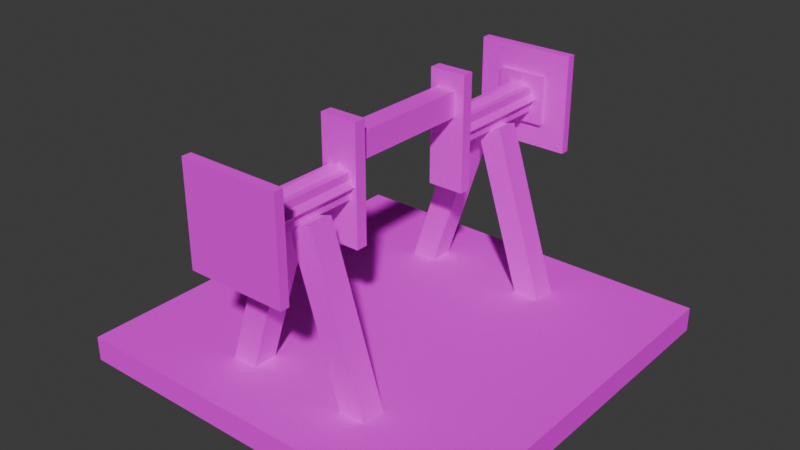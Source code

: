 # Source: small_crankshaft.blend  (saved by Blender 4.2.66; exported with 4.5.12 LTS)
import bpy
from mathutils import Matrix  # noqa: F401  (used for matrix-valued properties, if any)

bpy.ops.wm.read_factory_settings(use_empty=True)
scene = bpy.context.scene
scene.name = 'Scene'

# ---- collections
col_collection = bpy.data.collections.new('Collection'); scene.collection.children.link(col_collection)

# ---- images (referenced by path relative to the original .blend; pixels are not part of the script)
import os
ASSET_DIR = os.environ.get("B2B_ASSET_DIR", "")  # directory of the original .blend (textures are referenced by path, not embedded)
HERE = os.path.dirname(os.path.abspath(__file__))  # packed textures are extracted next to this script under _unpacked/

def load_image(name, relpath, width, height, colorspace="sRGB"):
    """Load a texture the original file referenced (path relative to the .blend, or extracted next to this script)."""
    p = next((c for c in (os.path.join(HERE, relpath), os.path.join(ASSET_DIR, relpath)) if relpath and os.path.exists(c)), "")
    if p:
        img = bpy.data.images.load(p, check_existing=True)
        img.name = name
    else:  # same state as the original file: an image datablock whose file is absent (Cycles renders it pink)
        img = bpy.data.images.new(name, width, height)
        img.source = "FILE"
        img.filepath = "//" + (relpath or name)
    img.colorspace_settings.name = colorspace
    return img
img_planks_png = load_image('planks.png', 'planks.png', 1024, 1024, 'sRGB')
img_planks_png_003 = load_image('planks.png.003', 'planks.png', 1024, 1024, 'sRGB')
img_andesite_casing_png = load_image('andesite_casing.png', 'andesite_casing.png', 1024, 1024, 'sRGB')

# ---- materials (node trees are filled in below, after node groups)
mat_material_006 = bpy.data.materials.new('Material.006')
mat_material_006.roughness = 1.0
mat_material_007 = bpy.data.materials.new('Material.007')
mat_material_007.roughness = 1.0
mat_material_009 = bpy.data.materials.new('Material.009')
mat_material_009.roughness = 1.0
mat_material_010 = bpy.data.materials.new('Material.010')
mat_material_010.roughness = 1.0
mat_material_008 = bpy.data.materials.new('Material.008')
mat_material_008.roughness = 1.0

# ---- material node trees
mat_material_006.use_nodes = True; mat_material_006.node_tree.nodes.clear()
_N = mat_material_006.node_tree.nodes; _L = mat_material_006.node_tree.links
n0 = _N.new('ShaderNodeBsdfPrincipled'); n0.name = 'Principled BSDF'; n0.location = (0, 300)
n0.inputs[2].default_value = 1.0
n0.inputs[13].default_value = 0.0
n1 = _N.new('ShaderNodeOutputMaterial'); n1.name = 'Material Output'; n1.location = (280, 300)
n2 = _N.new('ShaderNodeTexImage'); n2.name = 'Image Texture'; n2.location = (-385, 182)
n2.image = img_planks_png
n2.interpolation = 'Closest'
_L.new(n0.outputs[0], n1.inputs[0])
_L.new(n2.outputs[0], n0.inputs[0])
n1.is_active_output = True
mat_material_007.use_nodes = True; mat_material_007.node_tree.nodes.clear()
_N = mat_material_007.node_tree.nodes; _L = mat_material_007.node_tree.links
n0 = _N.new('ShaderNodeBsdfPrincipled'); n0.name = 'Principled BSDF'; n0.location = (0, 300)
n0.inputs[2].default_value = 1.0
n0.inputs[13].default_value = 0.0
n1 = _N.new('ShaderNodeOutputMaterial'); n1.name = 'Material Output'; n1.location = (280, 300)
n2 = _N.new('ShaderNodeTexImage'); n2.name = 'Image Texture'; n2.location = (-385, 182)
n2.image = img_planks_png_003
n2.interpolation = 'Closest'
_L.new(n0.outputs[0], n1.inputs[0])
_L.new(n2.outputs[0], n0.inputs[0])
n1.is_active_output = True
mat_material_009.use_nodes = True; mat_material_009.node_tree.nodes.clear()
_N = mat_material_009.node_tree.nodes; _L = mat_material_009.node_tree.links
n0 = _N.new('ShaderNodeBsdfPrincipled'); n0.name = 'Principled BSDF'; n0.location = (0, 300)
n0.inputs[2].default_value = 1.0
n0.inputs[13].default_value = 0.0
n1 = _N.new('ShaderNodeOutputMaterial'); n1.name = 'Material Output'; n1.location = (280, 300)
n2 = _N.new('ShaderNodeTexImage'); n2.name = 'Image Texture'; n2.location = (-360, 243)
n2.image = img_planks_png
n2.interpolation = 'Closest'
_L.new(n2.outputs[0], n0.inputs[0])
_L.new(n0.outputs[0], n1.inputs[0])
n1.is_active_output = True
mat_material_010.use_nodes = True; mat_material_010.node_tree.nodes.clear()
_N = mat_material_010.node_tree.nodes; _L = mat_material_010.node_tree.links
n0 = _N.new('ShaderNodeBsdfPrincipled'); n0.name = 'Principled BSDF'; n0.location = (0, 300)
n0.inputs[2].default_value = 1.0
n0.inputs[13].default_value = 0.0
n1 = _N.new('ShaderNodeOutputMaterial'); n1.name = 'Material Output'; n1.location = (280, 300)
n2 = _N.new('ShaderNodeTexImage'); n2.name = 'Image Texture'; n2.location = (-340, 223)
n2.image = img_planks_png
n2.interpolation = 'Closest'
_L.new(n0.outputs[0], n1.inputs[0])
_L.new(n2.outputs[0], n0.inputs[0])
n1.is_active_output = True
mat_material_008.use_nodes = True; mat_material_008.node_tree.nodes.clear()
_N = mat_material_008.node_tree.nodes; _L = mat_material_008.node_tree.links
n0 = _N.new('ShaderNodeBsdfPrincipled'); n0.name = 'Principled BSDF'; n0.location = (0, 300)
n0.inputs[2].default_value = 1.0
n0.inputs[13].default_value = 0.0
n1 = _N.new('ShaderNodeOutputMaterial'); n1.name = 'Material Output'; n1.location = (280, 300)
n2 = _N.new('ShaderNodeTexImage'); n2.name = 'Image Texture'; n2.location = (-291, 221)
n2.image = img_andesite_casing_png
n2.interpolation = 'Closest'
_L.new(n0.outputs[0], n1.inputs[0])
_L.new(n2.outputs[0], n0.inputs[0])
n1.is_active_output = True

# ---- world
world_world = bpy.data.worlds.new('World'); scene.world = world_world
world_world.use_nodes = True; world_world.node_tree.nodes.clear()
_N = world_world.node_tree.nodes; _L = world_world.node_tree.links
n0 = _N.new('ShaderNodeOutputWorld'); n0.name = 'World Output'; n0.location = (300, 300)
n1 = _N.new('ShaderNodeBackground'); n1.name = 'Background'; n1.location = (10, 300)
n1.inputs[0].default_value = (0.05088, 0.05088, 0.05088, 1.0)
_L.new(n1.outputs[0], n0.inputs[0])
n0.is_active_output = True
world_world.color = (0.05088, 0.05088, 0.05088)
world_world.sun_shadow_jitter_overblur = 0.0

# ---- meshes
me_cube_019 = bpy.data.meshes.new('Cube.019')
me_cube_019.from_pydata([(0.04654, 0.1456, 0.1665), (0.04654, -0.1456, 0.1665), (0.04654, 0.1456, 0.1962), (0.04654, -0.1456, 0.1962), (-0.04714, 0.1456, 0.1665), (-0.04714, -0.1456, 0.1665), (-0.04714, 0.1456, 0.1962), (-0.04714, -0.1456, 0.1962), (0.04654, 0.1456, -0.1966), (0.04654, -0.1456, -0.1966), (0.04654, 0.1456, -0.1669), (0.04654, -0.1456, -0.1669), (-0.04714, 0.1456, -0.1966), (-0.04714, -0.1456, -0.1966), (-0.04714, 0.1456, -0.1669), (-0.04714, -0.1456, -0.1669), (-0.03048, 0.03949, 0.1722), (-0.03048, 0.103, 0.1722), (-0.03048, 0.03949, -0.1722), (-0.03048, 0.103, -0.1722), (0.02222, 0.03949, 0.1722), (0.02222, 0.103, 0.1722), (0.02222, 0.03949, -0.1722), (0.02222, 0.103, -0.1722), (0.1232, -0.1247, 0.4751), (0.1232, -0.1247, 0.4984), (0.1232, 0.1253, 0.4984), (0.1232, 0.1253, 0.4751), (-0.1268, -0.1247, 0.4984), (-0.1268, 0.1253, 0.4984), (-0.1268, -0.1247, 0.4751), (-0.1268, 0.1253, 0.4751), (0.02943, -0.03096, 0.1958), (0.02943, -0.03096, 0.4751), (0.02943, 0.03154, 0.4751), (0.02943, 0.03154, 0.1958), (-0.03307, -0.03096, 0.4751), (-0.03307, 0.03154, 0.4751), (-0.03307, -0.03096, 0.1958), (-0.03307, 0.03154, 0.1958), (-0.001819, -0.0439, 0.1958), (-0.001819, -0.0439, 0.4751), (0.04238, 0.0002909, 0.4751), (0.04238, 0.000291, 0.1958), (-0.04601, 0.0002909, 0.4751), (-0.001819, 0.04448, 0.4751), (-0.04601, 0.000291, 0.1958), (-0.001819, 0.04449, 0.1958), (0.06068, -0.06221, 0.4635), (0.06068, -0.06221, 0.4867), (0.06068, 0.06279, 0.4867), (0.06068, 0.06279, 0.4635), (-0.06432, -0.06221, 0.4867), (-0.06432, 0.06279, 0.4867), (-0.06432, -0.06221, 0.4635), (-0.06432, 0.06279, 0.4635), (-0.1232, -0.1247, -0.4751), (-0.1232, -0.1247, -0.4984), (-0.1232, 0.1253, -0.4984), (-0.1232, 0.1253, -0.4751), (0.1268, -0.1247, -0.4984), (0.1268, 0.1253, -0.4984), (0.1268, -0.1247, -0.4751), (0.1268, 0.1253, -0.4751), (-0.02943, -0.03096, -0.1958), (-0.02943, -0.03096, -0.4751), (-0.02943, 0.03154, -0.4751), (-0.02943, 0.03154, -0.1958), (0.03307, -0.03096, -0.4751), (0.03307, 0.03154, -0.4751), (0.03307, -0.03096, -0.1958), (0.03307, 0.03154, -0.1958), (0.001819, -0.0439, -0.1958), (0.001819, -0.0439, -0.4751), (-0.04237, 0.000291, -0.4751), (-0.04237, 0.000291, -0.1958), (0.04601, 0.000291, -0.4751), (0.001819, 0.04449, -0.4751), (0.04601, 0.000291, -0.1958), (0.001819, 0.04449, -0.1958), (-0.06068, -0.06221, -0.4635), (-0.06068, -0.06221, -0.4867), (-0.06068, 0.06279, -0.4867), (-0.06068, 0.06279, -0.4635), (0.06432, -0.06221, -0.4867), (0.06432, 0.06279, -0.4867), (0.06432, -0.06221, -0.4635), (0.06432, 0.06279, -0.4635)], [], [(1, 2, 0), (3, 6, 2), (7, 4, 6), (5, 0, 4), (6, 0, 2), (3, 5, 7), (9, 10, 8), (11, 14, 10), (15, 12, 14), (13, 8, 12), (14, 8, 10), (11, 13, 15), (17, 18, 16), (19, 22, 18), (22, 21, 20), (21, 16, 20), (22, 16, 18), (19, 21, 23), (27, 25, 24), (26, 28, 25), (29, 30, 28), (31, 24, 30), (25, 30, 24), (27, 29, 26), (35, 33, 32), (34, 36, 33), (37, 38, 36), (39, 32, 38), (33, 38, 32), (35, 37, 34), (43, 41, 40), (42, 44, 41), (45, 46, 44), (46, 43, 40), (41, 46, 40), (43, 45, 42), (51, 49, 48), (50, 52, 49), (53, 54, 52), (55, 48, 54), (49, 54, 48), (51, 53, 50), (27, 26, 25), (26, 29, 28), (29, 31, 30), (31, 27, 24), (25, 28, 30), (27, 31, 29), (35, 34, 33), (34, 37, 36), (37, 39, 38), (39, 35, 32), (33, 36, 38), (35, 39, 37), (43, 42, 41), (42, 45, 44), (45, 47, 46), (46, 47, 43), (41, 44, 46), (43, 47, 45), (51, 50, 49), (50, 53, 52), (53, 55, 54), (55, 51, 48), (49, 52, 54), (51, 55, 53), (59, 57, 56), (58, 60, 57), (61, 62, 60), (63, 56, 62), (57, 62, 56), (59, 61, 58), (67, 65, 64), (66, 68, 65), (69, 70, 68), (71, 64, 70), (65, 70, 64), (67, 69, 66), (75, 73, 72), (74, 76, 73), (77, 78, 76), (78, 75, 72), (73, 78, 72), (75, 77, 74), (83, 81, 80), (82, 84, 81), (85, 86, 84), (87, 80, 86), (81, 86, 80), (83, 85, 82), (59, 58, 57), (58, 61, 60), (61, 63, 62), (63, 59, 56), (57, 60, 62), (59, 63, 61), (67, 66, 65), (66, 69, 68), (69, 71, 70), (71, 67, 64), (65, 68, 70), (67, 71, 69), (75, 74, 73), (74, 77, 76), (77, 79, 78), (78, 79, 75), (73, 76, 78), (75, 79, 77), (83, 82, 81), (82, 85, 84), (85, 87, 86), (87, 83, 80), (81, 84, 86), (83, 87, 85), (1, 3, 2), (3, 7, 6), (7, 5, 4), (5, 1, 0), (6, 4, 0), (3, 1, 5), (9, 11, 10), (11, 15, 14), (15, 13, 12), (13, 9, 8), (14, 12, 8), (11, 9, 13), (17, 19, 18), (19, 23, 22), (22, 23, 21), (21, 17, 16), (22, 20, 16), (19, 17, 21)])
me_cube_019.polygons.foreach_set('material_index', [0, 0, 0, 0, 0, 0, 1, 1, 1, 1, 1, 1, 0, 0, 0, 0, 0, 0, 2, 2, 2, 2, 2, 2, 2, 2, 2, 2, 2, 2, 2, 2, 2, 2, 2, 2, 2, 2, 2, 2, 2, 2, 2, 2, 2, 2, 2, 2, 2, 2, 2, 2, 2, 2, 2, 2, 2, 2, 2, 2, 2, 2, 2, 2, 2, 2, 3, 3, 3, 3, 3, 3, 3, 3, 3, 3, 3, 3, 3, 3, 3, 3, 3, 3, 3, 3, 3, 3, 3, 3, 3, 3, 3, 3, 3, 3, 3, 3, 3, 3, 3, 3, 3, 3, 3, 3, 3, 3, 3, 3, 3, 3, 3, 3, 0, 0, 0, 0, 0, 0, 1, 1, 1, 1, 1, 1, 0, 0, 0, 0, 0, 0])
_uv = me_cube_019.uv_layers.new(name='UVMap')
_uv.uv.foreach_set('vector', [0.9456, 0.3203, 0.3203, 0.4932, 0.3203, 0.3203, 0.9456, 0.3203, 0.3203, 0.4932, 0.3203, 0.3203, 0.9456, 0.3203, 0.3203, 0.4932, 0.3203, 0.3203, 0.9456, 0.3203, 0.3203, 0.4932, 0.3203, 0.3203, 0.9456, 0.3203, 0.3203, 0.4932, 0.3203, 0.3203, 0.9456, 0.3203, 0.3203, 0.4932, 0.3203, 0.3203, 0.9456, 0.3203, 0.3203, 0.4932, 0.3203, 0.3203, 0.9456, 0.3203, 0.3203, 0.4932, 0.3203, 0.3203, 0.9456, 0.3203, 0.3203, 0.4932, 0.3203, 0.3203, 0.9456, 0.3203, 0.3203, 0.4932, 0.3203, 0.3203, 0.9456, 0.3203, 0.3203, 0.4932, 0.3203, 0.3203, 0.9456, 0.3203, 0.3203, 0.4932, 0.3203, 0.3203, 0.625, 0.0, 0.375, 0.25, 0.375, 0.0, 0.625, 0.25, 0.375, 0.5, 0.375, 0.25, 0.375, 0.5, 0.625, 0.75, 0.375, 0.75, 0.625, 0.75, 0.375, 1.0, 0.375, 0.75, 0.375, 0.5, 0.125, 0.75, 0.125, 0.5, 0.875, 0.5, 0.625, 0.75, 0.625, 0.5, 0.2584, 0.8165, 0.2804, 0.9048, 0.2584, 0.9048, 0.5958, 0.1765, 0.5075, 0.08827, 0.5958, 0.08827, 0.2006, 0.9048, 0.1785, 0.8165, 0.2006, 0.8165, 0.5958, 0.0, 0.5075, 0.08827, 0.5075, 0.0, 0.2363, 0.8165, 0.2142, 0.9048, 0.2142, 0.8165, 0.2363, 0.9048, 0.2584, 0.8165, 0.2584, 0.9048, 0.5958, 0.3751, 0.5737, 0.5958, 0.5737, 0.3751, 0.9947, 0.6179, 0.9726, 0.5958, 0.9947, 0.5958, 0.627, 0.2207, 0.6491, 0.0, 0.6491, 0.2207, 0.9947, 0.6179, 0.9726, 0.6399, 0.9726, 0.6179, 0.662, 0.4855, 0.6399, 0.2648, 0.662, 0.2648, 0.6491, 0.0, 0.6712, 0.2207, 0.6491, 0.2207, 0.7417, 0.4855, 0.7261, 0.7061, 0.7261, 0.4855, 0.8897, 0.6179, 0.8676, 0.5958, 0.8897, 0.5958, 0.6114, 0.2207, 0.627, 0.0, 0.627, 0.2207, 0.9004, 0.3751, 0.8784, 0.3972, 0.8784, 0.3751, 0.7573, 0.7061, 0.7417, 0.4855, 0.7573, 0.4855, 0.5958, 0.0, 0.6114, 0.2207, 0.5958, 0.2207, 0.03571, 0.9489, 0.05777, 0.993, 0.03571, 0.993, 0.4193, 0.8751, 0.3751, 0.831, 0.4193, 0.831, 0.9569, 0.971, 0.9349, 0.9268, 0.9569, 0.9268, 0.3751, 0.831, 0.331, 0.8751, 0.331, 0.831, 0.9758, 0.08827, 0.9537, 0.1324, 0.9537, 0.08827, 0.9569, 0.971, 0.979, 0.9268, 0.979, 0.971, 0.2584, 0.8165, 0.2804, 0.8165, 0.2804, 0.9048, 0.5958, 0.1765, 0.5075, 0.1765, 0.5075, 0.08827, 0.2006, 0.9048, 0.1785, 0.9048, 0.1785, 0.8165, 0.5958, 0.0, 0.5958, 0.08827, 0.5075, 0.08827, 0.2363, 0.8165, 0.2363, 0.9048, 0.2142, 0.9048, 0.2363, 0.9048, 0.2363, 0.8165, 0.2584, 0.8165, 0.5958, 0.3751, 0.5958, 0.5958, 0.5737, 0.5958, 0.9947, 0.6179, 0.9726, 0.6179, 0.9726, 0.5958, 0.627, 0.2207, 0.627, 0.0, 0.6491, 0.0, 0.9947, 0.6179, 0.9947, 0.6399, 0.9726, 0.6399, 0.662, 0.4855, 0.6399, 0.4855, 0.6399, 0.2648, 0.6491, 0.0, 0.6712, 0.0, 0.6712, 0.2207, 0.7417, 0.4855, 0.7417, 0.7061, 0.7261, 0.7061, 0.8897, 0.6179, 0.8676, 0.6179, 0.8676, 0.5958, 0.6114, 0.2207, 0.6114, 0.0, 0.627, 0.0, 0.9004, 0.3751, 0.9004, 0.3972, 0.8784, 0.3972, 0.7573, 0.7061, 0.7417, 0.7061, 0.7417, 0.4855, 0.5958, 0.0, 0.6114, 0.0, 0.6114, 0.2207, 0.03571, 0.9489, 0.05777, 0.9489, 0.05777, 0.993, 0.4193, 0.8751, 0.3751, 0.8751, 0.3751, 0.831, 0.9569, 0.971, 0.9349, 0.971, 0.9349, 0.9268, 0.3751, 0.831, 0.3751, 0.8751, 0.331, 0.8751, 0.9758, 0.08827, 0.9758, 0.1324, 0.9537, 0.1324, 0.9569, 0.971, 0.9569, 0.9268, 0.979, 0.9268, 0.2584, 0.8165, 0.2804, 0.9048, 0.2584, 0.9048, 0.5958, 0.1765, 0.5075, 0.08827, 0.5958, 0.08827, 0.2006, 0.9048, 0.1785, 0.8165, 0.2006, 0.8165, 0.5958, 0.0, 0.5075, 0.08827, 0.5075, 0.0, 0.2363, 0.8165, 0.2142, 0.9048, 0.2142, 0.8165, 0.2363, 0.9048, 0.2584, 0.8165, 0.2584, 0.9048, 0.5958, 0.3751, 0.5737, 0.5958, 0.5737, 0.3751, 0.9947, 0.6179, 0.9726, 0.5958, 0.9947, 0.5958, 0.627, 0.2207, 0.6491, 0.0, 0.6491, 0.2207, 0.9947, 0.6179, 0.9726, 0.6399, 0.9726, 0.6179, 0.662, 0.4855, 0.6399, 0.2648, 0.662, 0.2648, 0.6491, 0.0, 0.6712, 0.2207, 0.6491, 0.2207, 0.7417, 0.4855, 0.7261, 0.7061, 0.7261, 0.4855, 0.8897, 0.6179, 0.8676, 0.5958, 0.8897, 0.5958, 0.6114, 0.2207, 0.627, 0.0, 0.627, 0.2207, 0.9004, 0.3751, 0.8784, 0.3972, 0.8784, 0.3751, 0.7573, 0.7061, 0.7417, 0.4855, 0.7573, 0.4855, 0.5958, 0.0, 0.6114, 0.2207, 0.5958, 0.2207, 0.03571, 0.9489, 0.05777, 0.993, 0.03571, 0.993, 0.4193, 0.8751, 0.3751, 0.831, 0.4193, 0.831, 0.9569, 0.971, 0.9349, 0.9268, 0.9569, 0.9268, 0.3751, 0.831, 0.331, 0.8751, 0.331, 0.831, 0.9758, 0.08827, 0.9537, 0.1324, 0.9537, 0.08827, 0.9569, 0.971, 0.979, 0.9268, 0.979, 0.971, 0.2584, 0.8165, 0.2804, 0.8165, 0.2804, 0.9048, 0.5958, 0.1765, 0.5075, 0.1765, 0.5075, 0.08827, 0.2006, 0.9048, 0.1785, 0.9048, 0.1785, 0.8165, 0.5958, 0.0, 0.5958, 0.08827, 0.5075, 0.08827, 0.2363, 0.8165, 0.2363, 0.9048, 0.2142, 0.9048, 0.2363, 0.9048, 0.2363, 0.8165, 0.2584, 0.8165, 0.5958, 0.3751, 0.5958, 0.5958, 0.5737, 0.5958, 0.9947, 0.6179, 0.9726, 0.6179, 0.9726, 0.5958, 0.627, 0.2207, 0.627, 0.0, 0.6491, 0.0, 0.9947, 0.6179, 0.9947, 0.6399, 0.9726, 0.6399, 0.662, 0.4855, 0.6399, 0.4855, 0.6399, 0.2648, 0.6491, 0.0, 0.6712, 0.0, 0.6712, 0.2207, 0.7417, 0.4855, 0.7417, 0.7061, 0.7261, 0.7061, 0.8897, 0.6179, 0.8676, 0.6179, 0.8676, 0.5958, 0.6114, 0.2207, 0.6114, 0.0, 0.627, 0.0, 0.9004, 0.3751, 0.9004, 0.3972, 0.8784, 0.3972, 0.7573, 0.7061, 0.7417, 0.7061, 0.7417, 0.4855, 0.5958, 0.0, 0.6114, 0.0, 0.6114, 0.2207, 0.03571, 0.9489, 0.05777, 0.9489, 0.05777, 0.993, 0.4193, 0.8751, 0.3751, 0.8751, 0.3751, 0.831, 0.9569, 0.971, 0.9349, 0.971, 0.9349, 0.9268, 0.3751, 0.831, 0.3751, 0.8751, 0.331, 0.8751, 0.9758, 0.08827, 0.9758, 0.1324, 0.9537, 0.1324, 0.9569, 0.971, 0.9569, 0.9268, 0.979, 0.9268, 0.9456, 0.3203, 0.9456, 0.4932, 0.3203, 0.4932, 0.9456, 0.3203, 0.9456, 0.4932, 0.3203, 0.4932, 0.9456, 0.3203, 0.9456, 0.4932, 0.3203, 0.4932, 0.9456, 0.3203, 0.9456, 0.4932, 0.3203, 0.4932, 0.9456, 0.3203, 0.9456, 0.4932, 0.3203, 0.4932, 0.9456, 0.3203, 0.9456, 0.4932, 0.3203, 0.4932, 0.9456, 0.3203, 0.9456, 0.4932, 0.3203, 0.4932, 0.9456, 0.3203, 0.9456, 0.4932, 0.3203, 0.4932, 0.9456, 0.3203, 0.9456, 0.4932, 0.3203, 0.4932, 0.9456, 0.3203, 0.9456, 0.4932, 0.3203, 0.4932, 0.9456, 0.3203, 0.9456, 0.4932, 0.3203, 0.4932, 0.9456, 0.3203, 0.9456, 0.4932, 0.3203, 0.4932, 0.625, 0.0, 0.625, 0.25, 0.375, 0.25, 0.625, 0.25, 0.625, 0.5, 0.375, 0.5, 0.375, 0.5, 0.625, 0.5, 0.625, 0.75, 0.625, 0.75, 0.625, 1.0, 0.375, 1.0, 0.375, 0.5, 0.375, 0.75, 0.125, 0.75, 0.875, 0.5, 0.875, 0.75, 0.625, 0.75])
me_cube_019.materials.append(mat_material_006)
me_cube_019.materials.append(mat_material_007)
me_cube_019.materials.append(mat_material_009)
me_cube_019.materials.append(mat_material_010)
me_cube_019.update()
me_cube_019.normals_split_custom_set([tuple(v) for v in zip(*[iter([-1.0, 0.0, 0.0, -1.0, 0.0, 0.0, -1.0, 0.0, 0.0, 0.0, 5.118e-08, -1.0, 0.0, 5.118e-08, -1.0, 0.0, 5.118e-08, -1.0, 1.0, 0.0, 0.0, 1.0, 0.0, 0.0, 1.0, 0.0, 0.0, 0.0, -5.118e-08, 1.0, 0.0, -5.118e-08, 1.0, 0.0, -5.118e-08, 1.0, 0.0, -1.0, 0.0, 0.0, -1.0, 0.0, 0.0, -1.0, 0.0, 0.0, 1.0, 0.0, 0.0, 1.0, 0.0, 0.0, 1.0, 0.0, -1.0, 0.0, 0.0, -1.0, 0.0, 0.0, -1.0, 0.0, 0.0, 0.0, 5.118e-08, -1.0, 0.0, 5.118e-08, -1.0, 0.0, 5.118e-08, -1.0, 1.0, 0.0, 0.0, 1.0, 0.0, 0.0, 1.0, 0.0, 0.0, 0.0, -5.118e-08, 1.0, 0.0, -5.118e-08, 1.0, 0.0, -5.118e-08, 1.0, 0.0, -1.0, -6.683e-07, 0.0, -1.0, -6.683e-07, 0.0, -1.0, -6.683e-07, 0.0, 1.0, 1.337e-06, 0.0, 1.0, 1.337e-06, 0.0, 1.0, 1.337e-06, -1.0, 0.0, 0.0, -1.0, 0.0, 0.0, -1.0, 0.0, 0.0, 0.0, 0.0, -1.0, 0.0, 0.0, -1.0, 0.0, 0.0, -1.0, 1.0, 0.0, 0.0, 1.0, 0.0, 0.0, 1.0, 0.0, 0.0, 0.0, 0.0, 1.0, 0.0, 0.0, 1.0, 0.0, 0.0, 1.0, 0.0, -1.0, -7.698e-08, 0.0, -1.0, -7.698e-08, 0.0, -1.0, -7.698e-08, 0.0, 1.0, 1.026e-07, 0.0, 1.0, 1.026e-07, 0.0, 1.0, 1.026e-07, 1.0, -8.01e-08, 0.0, 1.0, -8.01e-08, 0.0, 1.0, -8.01e-08, 0.0, 2.384e-07, 0.0, 1.0, 2.384e-07, 0.0, 1.0, 2.384e-07, 0.0, 1.0, -1.0, 0.0, 0.0, -1.0, 0.0, 0.0, -1.0, 0.0, 0.0, 0.0, 1.192e-07, -1.0, 0.0, 1.192e-07, -1.0, 0.0, 1.192e-07, -1.0, 0.0, -1.0, 0.0, 0.0, -1.0, 0.0, 0.0, -1.0, 0.0, 1.528e-13, 1.0, 1.282e-06, 1.528e-13, 1.0, 1.282e-06, 1.528e-13, 1.0, 1.282e-06, 1.0, 0.0, -8.668e-08, 1.0, 0.0, -8.668e-08, 1.0, 0.0, -8.668e-08, 0.0, 0.0, 1.0, 0.0, 0.0, 1.0, 0.0, 0.0, 1.0, -1.0, 0.0, 8.001e-08, -1.0, 0.0, 8.001e-08, -1.0, 0.0, 8.001e-08, 0.0, 2.384e-07, -1.0, 0.0, 2.384e-07, -1.0, 0.0, 2.384e-07, -1.0, 0.0, -1.0, -2.534e-07, 0.0, -1.0, -2.534e-07, 0.0, -1.0, -2.534e-07, 0.0, 1.0, 2.4e-07, 0.0, 1.0, 2.4e-07, 0.0, 1.0, 2.4e-07, 0.7071, -0.7071, -2.363e-07, 0.7071, -0.7071, -2.363e-07, 0.7071, -0.7071, -2.363e-07, 0.0, 0.0, 1.0, 0.0, 0.0, 1.0, 0.0, 0.0, 1.0, -0.7071, 0.7071, 2.393e-07, -0.7071, 0.7071, 2.393e-07, -0.7071, 0.7071, 2.393e-07, 0.0, 0.0, -1.0, 0.0, 0.0, -1.0, 0.0, 0.0, -1.0, -0.7071, -0.7071, -1.133e-07, -0.7071, -0.7071, -1.133e-07, -0.7071, -0.7071, -1.133e-07, 0.7071, 0.7071, 1.2e-07, 0.7071, 0.7071, 1.2e-07, 0.7071, 0.7071, 1.2e-07, 1.0, 0.0, 0.0, 1.0, 0.0, 0.0, 1.0, 0.0, 0.0, 0.0, 0.0, 1.0, 0.0, 0.0, 1.0, 0.0, 0.0, 1.0, -1.0, -8.01e-08, 3.204e-07, -1.0, -8.01e-08, 3.204e-07, -1.0, -8.01e-08, 3.204e-07, 0.0, 2.384e-07, -1.0, 0.0, 2.384e-07, -1.0, 0.0, 2.384e-07, -1.0, 0.0, -1.0, -3.204e-07, 0.0, -1.0, -3.204e-07, 0.0, -1.0, -3.204e-07, 0.0, 1.0, 6.408e-07, 0.0, 1.0, 6.408e-07, 0.0, 1.0, 6.408e-07, 1.0, 0.0, 0.0, 1.0, 0.0, 0.0, 1.0, 0.0, 0.0, 0.0, 0.0, 1.0, 0.0, 0.0, 1.0, 0.0, 0.0, 1.0, -1.0, 6.145e-08, 0.0, -1.0, 6.145e-08, 0.0, -1.0, 6.145e-08, 0.0, 0.0, 1.192e-07, -1.0, 0.0, 1.192e-07, -1.0, 0.0, 1.192e-07, -1.0, 0.0, -1.0, 0.0, 0.0, -1.0, 0.0, 0.0, -1.0, 0.0, 1.528e-13, 1.0, 0.0, 1.528e-13, 1.0, 0.0, 1.528e-13, 1.0, 0.0, 1.0, 0.0, -8.668e-08, 1.0, 0.0, -8.668e-08, 1.0, 0.0, -8.668e-08, 0.0, 0.0, 1.0, 0.0, 0.0, 1.0, 0.0, 0.0, 1.0, -1.0, 5.024e-08, 8.001e-08, -1.0, 5.024e-08, 8.001e-08, -1.0, 5.024e-08, 8.001e-08, -4.768e-07, 0.0, -1.0, -4.768e-07, 0.0, -1.0, -4.768e-07, 0.0, -1.0, 0.0, -1.0, -2.393e-07, 0.0, -1.0, -2.393e-07, 0.0, -1.0, -2.393e-07, 2.035e-13, 1.0, 2.393e-07, 2.035e-13, 1.0, 2.393e-07, 2.035e-13, 1.0, 2.393e-07, 0.7071, -0.7071, -2.334e-07, 0.7071, -0.7071, -2.334e-07, 0.7071, -0.7071, -2.334e-07, 0.0, 0.0, 1.0, 0.0, 0.0, 1.0, 0.0, 0.0, 1.0, -0.7071, 0.7071, 2.267e-07, -0.7071, 0.7071, 2.267e-07, -0.7071, 0.7071, 2.267e-07, 0.0, 0.0, -1.0, 0.0, 0.0, -1.0, 0.0, 0.0, -1.0, -0.7071, -0.7071, -1.259e-07, -0.7071, -0.7071, -1.259e-07, -0.7071, -0.7071, -1.259e-07, 0.7071, 0.7071, 1.021e-07, 0.7071, 0.7071, 1.021e-07, 0.7071, 0.7071, 1.021e-07, 1.0, 0.0, 0.0, 1.0, 0.0, 0.0, 1.0, 0.0, 0.0, 0.0, -2.384e-07, 1.0, 0.0, -2.384e-07, 1.0, 0.0, -2.384e-07, 1.0, -1.0, 4.28e-08, 3.204e-07, -1.0, 4.28e-08, 3.204e-07, -1.0, 4.28e-08, 3.204e-07, 0.0, 0.0, -1.0, 0.0, 0.0, -1.0, 0.0, 0.0, -1.0, 0.0, -1.0, -6.393e-07, 0.0, -1.0, -6.393e-07, 0.0, -1.0, -6.393e-07, 1.528e-13, 1.0, -3.219e-07, 1.528e-13, 1.0, -3.219e-07, 1.528e-13, 1.0, -3.219e-07, -1.0, 0.0, 0.0, -1.0, 0.0, 0.0, -1.0, 0.0, 0.0, 0.0, 1.192e-07, -1.0, 0.0, 1.192e-07, -1.0, 0.0, 1.192e-07, -1.0, 1.0, 0.0, 0.0, 1.0, 0.0, 0.0, 1.0, 0.0, 0.0, 0.0, 0.0, 1.0, 0.0, 0.0, 1.0, 0.0, 0.0, 1.0, 0.0, -1.0, 0.0, 0.0, -1.0, 0.0, 0.0, -1.0, 0.0, 0.0, 1.0, 0.0, 0.0, 1.0, 0.0, 0.0, 1.0, 0.0, -1.0, 0.0, 0.0, -1.0, 0.0, 0.0, -1.0, 0.0, 0.0, 0.0, 0.0, -1.0, 0.0, 0.0, -1.0, 0.0, 0.0, -1.0, 1.0, 0.0, 0.0, 1.0, 0.0, 0.0, 1.0, 0.0, 0.0, 0.0, 0.0, 1.0, 0.0, 0.0, 1.0, 0.0, 0.0, 1.0, 0.0, -1.0, 9.335e-08, 0.0, -1.0, 9.335e-08, 0.0, -1.0, 9.335e-08, 0.0, 1.0, -1.067e-07, 0.0, 1.0, -1.067e-07, 0.0, 1.0, -1.067e-07, -0.7071, -0.7071, 6.668e-08, -0.7071, -0.7071, 6.668e-08, -0.7071, -0.7071, 6.668e-08, 0.0, 0.0, -1.0, 0.0, 0.0, -1.0, 0.0, 0.0, -1.0, 0.7071, 0.7071, -6.668e-08, 0.7071, 0.7071, -6.668e-08, 0.7071, 0.7071, -6.668e-08, 0.0, 0.0, 1.0, 0.0, 0.0, 1.0, 0.0, 0.0, 1.0, 0.7071, -0.7071, 6.668e-08, 0.7071, -0.7071, 6.668e-08, 0.7071, -0.7071, 6.668e-08, -0.7071, 0.7071, -6.668e-08, -0.7071, 0.7071, -6.668e-08, -0.7071, 0.7071, -6.668e-08, -1.0, 0.0, 0.0, -1.0, 0.0, 0.0, -1.0, 0.0, 0.0, 0.0, 0.0, -1.0, 0.0, 0.0, -1.0, 0.0, 0.0, -1.0, 1.0, 0.0, 0.0, 1.0, 0.0, 0.0, 1.0, 0.0, 0.0, 0.0, 0.0, 1.0, 0.0, 0.0, 1.0, 0.0, 0.0, 1.0, 0.0, -1.0, 3.204e-07, 0.0, -1.0, 3.204e-07, 0.0, -1.0, 3.204e-07, 0.0, 1.0, 0.0, 0.0, 1.0, 0.0, 0.0, 1.0, 0.0, -1.0, 1.865e-08, 0.0, -1.0, 1.865e-08, 0.0, -1.0, 1.865e-08, 0.0, 0.0, 1.192e-07, -1.0, 0.0, 1.192e-07, -1.0, 0.0, 1.192e-07, -1.0, 1.0, 0.0, 0.0, 1.0, 0.0, 0.0, 1.0, 0.0, 0.0, 0.0, 0.0, 1.0, 0.0, 0.0, 1.0, 0.0, 0.0, 1.0, 0.0, -1.0, 0.0, 0.0, -1.0, 0.0, 0.0, -1.0, 0.0, 0.0, 1.0, -1.282e-06, 0.0, 1.0, -1.282e-06, 0.0, 1.0, -1.282e-06, -1.0, 0.0, 0.0, -1.0, 0.0, 0.0, -1.0, 0.0, 0.0, 0.0, 0.0, -1.0, 0.0, 0.0, -1.0, 0.0, 0.0, -1.0, 1.0, 0.0, 0.0, 1.0, 0.0, 0.0, 1.0, 0.0, 0.0, 0.0, 0.0, 1.0, 0.0, 0.0, 1.0, 0.0, 0.0, 1.0, 0.0, -1.0, 9.335e-08, 0.0, -1.0, 9.335e-08, 0.0, -1.0, 9.335e-08, 0.0, 1.0, -8.001e-08, 0.0, 1.0, -8.001e-08, 0.0, 1.0, -8.001e-08, -0.7071, -0.7071, 6.668e-08, -0.7071, -0.7071, 6.668e-08, -0.7071, -0.7071, 6.668e-08, 0.0, 0.0, -1.0, 0.0, 0.0, -1.0, 0.0, 0.0, -1.0, 0.7071, 0.7071, -6.668e-08, 0.7071, 0.7071, -6.668e-08, 0.7071, 0.7071, -6.668e-08, 0.0, 0.0, 1.0, 0.0, 0.0, 1.0, 0.0, 0.0, 1.0, 0.7071, -0.7071, 6.001e-08, 0.7071, -0.7071, 6.001e-08, 0.7071, -0.7071, 6.001e-08, -0.7071, 0.7071, -6.668e-08, -0.7071, 0.7071, -6.668e-08, -0.7071, 0.7071, -6.668e-08, -1.0, 0.0, 0.0, -1.0, 0.0, 0.0, -1.0, 0.0, 0.0, 0.0, 0.0, -1.0, 0.0, 0.0, -1.0, 0.0, 0.0, -1.0, 1.0, 0.0, 0.0, 1.0, 0.0, 0.0, 1.0, 0.0, 0.0, 0.0, 0.0, 1.0, 0.0, 0.0, 1.0, 0.0, 0.0, 1.0, 0.0, -1.0, 0.0, 0.0, -1.0, 0.0, 0.0, -1.0, 0.0, 0.0, 1.0, 0.0, 0.0, 1.0, 0.0, 0.0, 1.0, 0.0, -1.0, 1.149e-09, 0.0, -1.0, 1.149e-09, 0.0, -1.0, 1.149e-09, 0.0, 0.0, 5.118e-08, -1.0, 0.0, 5.118e-08, -1.0, 0.0, 5.118e-08, -1.0, 1.0, 9.213e-10, 0.0, 1.0, 9.213e-10, 0.0, 1.0, 9.213e-10, 0.0, 0.0, -5.118e-08, 1.0, 0.0, -5.118e-08, 1.0, 0.0, -5.118e-08, 1.0, 0.0, -1.0, -1.337e-06, 0.0, -1.0, -1.337e-06, 0.0, -1.0, -1.337e-06, 0.0, 1.0, 6.683e-07, 0.0, 1.0, 6.683e-07, 0.0, 1.0, 6.683e-07, -1.0, 1.149e-09, 0.0, -1.0, 1.149e-09, 0.0, -1.0, 1.149e-09, 0.0, 0.0, 5.118e-08, -1.0, 0.0, 5.118e-08, -1.0, 0.0, 5.118e-08, -1.0, 1.0, 9.213e-10, 0.0, 1.0, 9.213e-10, 0.0, 1.0, 9.213e-10, 0.0, 0.0, -5.118e-08, 1.0, 0.0, -5.118e-08, 1.0, 0.0, -5.118e-08, 1.0, 0.0, -1.0, 0.0, 0.0, -1.0, 0.0, 0.0, -1.0, 0.0, 0.0, 1.0, 0.0, 0.0, 1.0, 0.0, 0.0, 1.0, 0.0, -1.0, 0.0, 0.0, -1.0, 0.0, 0.0, -1.0, 0.0, 0.0, 0.0, 0.0, -1.0, 0.0, 0.0, -1.0, 0.0, 0.0, -1.0, 1.0, 0.0, 0.0, 1.0, 0.0, 0.0, 1.0, 0.0, 0.0, 0.0, 0.0, 1.0, 0.0, 0.0, 1.0, 0.0, 0.0, 1.0, 0.0, -1.0, -7.698e-08, 0.0, -1.0, -7.698e-08, 0.0, -1.0, -7.698e-08, 0.0, 1.0, 5.132e-08, 0.0, 1.0, 5.132e-08, 0.0, 1.0, 5.132e-08])] * 3)])
me_base = bpy.data.meshes.new('base')
me_base.from_pydata([(-0.5, -0.5, 0.5), (-0.5, -0.5, -0.5), (-0.5, -0.4375, -0.5), (-0.5, -0.4375, 0.5), (0.5, -0.5, -0.5), (0.5, -0.4375, -0.5), (0.5, -0.5, 0.5), (0.5, -0.4375, 0.5), (0.1367, -0.4651, -0.2925), (0.1367, -0.4651, -0.355), (0.001529, -0.04091, -0.355), (0.001529, -0.04091, -0.2925), (0.1962, -0.4458, -0.355), (0.06097, -0.02159, -0.355), (0.1962, -0.4458, -0.2925), (0.06097, -0.02159, -0.2925), (-0.1962, -0.4458, -0.2925), (-0.1962, -0.4458, -0.355), (-0.06097, -0.02159, -0.355), (-0.06097, -0.02159, -0.2925), (-0.1367, -0.4651, -0.355), (-0.001529, -0.04091, -0.355), (-0.1367, -0.4651, -0.2925), (-0.001529, -0.04091, -0.2925), (0.1367, -0.4651, 0.3502), (0.1367, -0.4651, 0.2877), (0.001529, -0.04091, 0.2877), (0.001529, -0.04091, 0.3502), (0.1962, -0.4458, 0.2877), (0.06097, -0.02159, 0.2877), (0.1962, -0.4458, 0.3502), (0.06097, -0.02159, 0.3502), (-0.1962, -0.4458, 0.3502), (-0.1962, -0.4458, 0.2877), (-0.06097, -0.02159, 0.2877), (-0.06097, -0.02159, 0.3502), (-0.1367, -0.4651, 0.2877), (-0.001529, -0.04091, 0.2877), (-0.1367, -0.4651, 0.3502), (-0.001529, -0.04091, 0.3502)], [], [(3, 1, 0), (2, 4, 1), (5, 6, 4), (7, 0, 6), (1, 6, 0), (3, 5, 2), (11, 9, 8), (10, 12, 9), (13, 14, 12), (14, 11, 8), (9, 14, 8), (11, 13, 10), (19, 17, 16), (17, 21, 20), (21, 22, 20), (23, 16, 22), (17, 22, 16), (19, 21, 18), (27, 25, 24), (26, 28, 25), (29, 30, 28), (30, 27, 24), (25, 30, 24), (27, 29, 26), (35, 33, 32), (33, 37, 36), (37, 38, 36), (39, 32, 38), (33, 38, 32), (35, 37, 34), (3, 2, 1), (2, 5, 4), (5, 7, 6), (7, 3, 0), (1, 4, 6), (3, 7, 5), (11, 10, 9), (10, 13, 12), (13, 15, 14), (14, 15, 11), (9, 12, 14), (11, 15, 13), (19, 18, 17), (17, 18, 21), (21, 23, 22), (23, 19, 16), (17, 20, 22), (19, 23, 21), (27, 26, 25), (26, 29, 28), (29, 31, 30), (30, 31, 27), (25, 28, 30), (27, 31, 29), (35, 34, 33), (33, 34, 37), (37, 39, 38), (39, 35, 32), (33, 36, 38), (35, 39, 37)])
_uv = me_base.uv_layers.new(name='UVMap')
_uv.uv.foreach_set('vector', [0.0544, 0.01332, 0.004382, 1.004, 0.003922, 0.01335, 0.000268, 0.9999, 1.002, 0.931, 0.00024, 0.9314, 0.9452, 0.004338, 1.001, 0.9959, 1.002, 0.007923, 1.002, 0.05779, -0.000701, 0.01071, 1.002, 0.003668, -0.003609, 1.001, 1.006, 0.001066, -0.003609, 0.001066, -0.003609, 0.001066, 1.006, 1.001, -0.003609, 1.001, 0.5568, 0.7016, 0.6633, 0.7509, 0.6633, 0.7016, 0.5568, 0.7509, 0.7102, 0.7509, 0.6633, 0.7509, 0.6036, 0.7509, 0.7102, 0.7016, 0.7102, 0.7509, 0.7102, 0.7016, 0.5568, 0.7016, 0.6633, 0.7016, 0.6633, 0.7509, 0.7102, 0.7016, 0.6633, 0.7016, 0.5568, 0.7016, 0.6036, 0.7509, 0.5568, 0.7509, 0.5075, 0.7016, 0.4009, 0.7509, 0.4009, 0.7016, 0.4009, 0.7509, 0.5544, 0.7509, 0.4478, 0.7509, 0.5544, 0.7509, 0.4478, 0.7016, 0.4478, 0.7509, 0.5544, 0.7016, 0.4009, 0.7016, 0.4478, 0.7016, 0.4009, 0.7509, 0.4478, 0.7016, 0.4009, 0.7016, 0.5075, 0.7016, 0.5544, 0.7509, 0.5075, 0.7509, 0.5568, 0.1951, 0.6633, 0.2443, 0.6633, 0.1951, 0.5568, 0.2443, 0.7102, 0.2443, 0.6633, 0.2443, 0.6036, 0.2443, 0.7102, 0.1951, 0.7102, 0.2443, 0.7102, 0.1951, 0.5568, 0.1951, 0.6633, 0.1951, 0.6633, 0.2443, 0.7102, 0.1951, 0.6633, 0.1951, 0.5568, 0.1951, 0.6036, 0.2443, 0.5568, 0.2443, 0.5075, 0.1951, 0.4009, 0.2443, 0.4009, 0.1951, 0.4009, 0.2443, 0.5544, 0.2443, 0.4478, 0.2443, 0.5544, 0.2443, 0.4478, 0.1951, 0.4478, 0.2443, 0.5544, 0.1951, 0.4009, 0.1951, 0.4478, 0.1951, 0.4009, 0.2443, 0.4478, 0.1951, 0.4009, 0.1951, 0.5075, 0.1951, 0.5544, 0.2443, 0.5075, 0.2443, 0.0544, 0.01332, 0.05486, 1.004, 0.004382, 1.004, 0.000268, 0.9999, 1.002, 0.9995, 1.002, 0.931, 0.9452, 0.004338, 0.9449, 0.9923, 1.001, 0.9959, 1.002, 0.05779, -0.000977, 0.06483, -0.000701, 0.01071, -0.003609, 1.001, 1.006, 1.001, 1.006, 0.001066, -0.003609, 0.001066, 1.006, 0.001066, 1.006, 1.001, 0.5568, 0.7016, 0.5568, 0.7509, 0.6633, 0.7509, 0.5568, 0.7509, 0.6036, 0.7509, 0.7102, 0.7509, 0.6036, 0.7509, 0.6036, 0.7016, 0.7102, 0.7016, 0.7102, 0.7016, 0.6036, 0.7016, 0.5568, 0.7016, 0.6633, 0.7509, 0.7102, 0.7509, 0.7102, 0.7016, 0.5568, 0.7016, 0.6036, 0.7016, 0.6036, 0.7509, 0.5075, 0.7016, 0.5075, 0.7509, 0.4009, 0.7509, 0.4009, 0.7509, 0.5075, 0.7509, 0.5544, 0.7509, 0.5544, 0.7509, 0.5544, 0.7016, 0.4478, 0.7016, 0.5544, 0.7016, 0.5075, 0.7016, 0.4009, 0.7016, 0.4009, 0.7509, 0.4478, 0.7509, 0.4478, 0.7016, 0.5075, 0.7016, 0.5544, 0.7016, 0.5544, 0.7509, 0.5568, 0.1951, 0.5568, 0.2443, 0.6633, 0.2443, 0.5568, 0.2443, 0.6036, 0.2443, 0.7102, 0.2443, 0.6036, 0.2443, 0.6036, 0.1951, 0.7102, 0.1951, 0.7102, 0.1951, 0.6036, 0.1951, 0.5568, 0.1951, 0.6633, 0.2443, 0.7102, 0.2443, 0.7102, 0.1951, 0.5568, 0.1951, 0.6036, 0.1951, 0.6036, 0.2443, 0.5075, 0.1951, 0.5075, 0.2443, 0.4009, 0.2443, 0.4009, 0.2443, 0.5075, 0.2443, 0.5544, 0.2443, 0.5544, 0.2443, 0.5544, 0.1951, 0.4478, 0.1951, 0.5544, 0.1951, 0.5075, 0.1951, 0.4009, 0.1951, 0.4009, 0.2443, 0.4478, 0.2443, 0.4478, 0.1951, 0.5075, 0.1951, 0.5544, 0.1951, 0.5544, 0.2443])
me_base.materials.append(mat_material_008)
me_base.update()
me_base.normals_split_custom_set([tuple(v) for v in zip(*[iter([-1.0, 0.0, 0.0, -1.0, 0.0, 0.0, -1.0, 0.0, 0.0, 0.0, 0.0, -1.0, 0.0, 0.0, -1.0, 0.0, 0.0, -1.0, 1.0, 0.0, 0.0, 1.0, 0.0, 0.0, 1.0, 0.0, 0.0, 0.0, 0.0, 1.0, 0.0, 0.0, 1.0, 0.0, 0.0, 1.0, 0.0, -1.0, 0.0, 0.0, -1.0, 0.0, 0.0, -1.0, 0.0, 0.0, 1.0, 0.0, 0.0, 1.0, 0.0, 0.0, 1.0, 0.0, -0.9528, -0.3036, 0.0, -0.9528, -0.3036, 0.0, -0.9528, -0.3036, 0.0, 1.004e-07, 0.0, -1.0, 1.004e-07, 0.0, -1.0, 1.004e-07, 0.0, -1.0, 0.9528, 0.3036, 0.0, 0.9528, 0.3036, 0.0, 0.9528, 0.3036, 0.0, -5.355e-07, 0.0, 1.0, -5.355e-07, 0.0, 1.0, -5.355e-07, 0.0, 1.0, 0.309, -0.9511, 0.0, 0.309, -0.9511, 0.0, 0.309, -0.9511, 0.0, -0.309, 0.9511, 0.0, -0.309, 0.9511, 0.0, -0.309, 0.9511, 0.0, -0.9528, 0.3036, 0.0, -0.9528, 0.3036, 0.0, -0.9528, 0.3036, 0.0, 0.0, 0.0, -1.0, 0.0, 0.0, -1.0, 0.0, 0.0, -1.0, 0.9528, -0.3036, 0.0, 0.9528, -0.3036, 0.0, 0.9528, -0.3036, 0.0, 3.681e-07, 0.0, 1.0, 3.681e-07, 0.0, 1.0, 3.681e-07, 0.0, 1.0, -0.309, -0.9511, 0.0, -0.309, -0.9511, 0.0, -0.309, -0.9511, 0.0, 0.309, 0.9511, 0.0, 0.309, 0.9511, 0.0, 0.309, 0.9511, 0.0, -0.9528, -0.3036, 0.0, -0.9528, -0.3036, 0.0, -0.9528, -0.3036, 0.0, -1.673e-07, 0.0, -1.0, -1.673e-07, 0.0, -1.0, -1.673e-07, 0.0, -1.0, 0.9528, 0.3036, 0.0, 0.9528, 0.3036, 0.0, 0.9528, 0.3036, 0.0, 0.0, 0.0, 1.0, 0.0, 0.0, 1.0, 0.0, 0.0, 1.0, 0.309, -0.9511, 0.0, 0.309, -0.9511, 0.0, 0.309, -0.9511, 0.0, -0.309, 0.9511, 0.0, -0.309, 0.9511, 0.0, -0.309, 0.9511, 0.0, -0.9528, 0.3036, 0.0, -0.9528, 0.3036, 0.0, -0.9528, 0.3036, 0.0, 0.0, 0.0, -1.0, 0.0, 0.0, -1.0, 0.0, 0.0, -1.0, 0.9528, -0.3036, 0.0, 0.9528, -0.3036, 0.0, 0.9528, -0.3036, 0.0, -4.351e-07, 0.0, 1.0, -4.351e-07, 0.0, 1.0, -4.351e-07, 0.0, 1.0, -0.309, -0.9511, 0.0, -0.309, -0.9511, 0.0, -0.309, -0.9511, 0.0, 0.309, 0.9511, 0.0, 0.309, 0.9511, 0.0, 0.309, 0.9511, 0.0, -1.0, 0.0, 0.0, -1.0, 0.0, 0.0, -1.0, 0.0, 0.0, 0.0, 0.0, -1.0, 0.0, 0.0, -1.0, 0.0, 0.0, -1.0, 1.0, 0.0, 0.0, 1.0, 0.0, 0.0, 1.0, 0.0, 0.0, 0.0, 0.0, 1.0, 0.0, 0.0, 1.0, 0.0, 0.0, 1.0, 0.0, -1.0, 0.0, 0.0, -1.0, 0.0, 0.0, -1.0, 0.0, 0.0, 1.0, 0.0, 0.0, 1.0, 0.0, 0.0, 1.0, 0.0, -0.9528, -0.3036, 0.0, -0.9528, -0.3036, 0.0, -0.9528, -0.3036, 0.0, 0.0, 0.0, -1.0, 0.0, 0.0, -1.0, 0.0, 0.0, -1.0, 0.9528, 0.3036, 0.0, 0.9528, 0.3036, 0.0, 0.9528, 0.3036, 0.0, 1.673e-07, 0.0, 1.0, 1.673e-07, 0.0, 1.0, 1.673e-07, 0.0, 1.0, 0.309, -0.9511, 0.0, 0.309, -0.9511, 0.0, 0.309, -0.9511, 0.0, -0.309, 0.9511, 0.0, -0.309, 0.9511, 0.0, -0.309, 0.9511, 0.0, -0.9528, 0.3036, 0.0, -0.9528, 0.3036, 0.0, -0.9528, 0.3036, 0.0, -1.673e-07, 0.0, -1.0, -1.673e-07, 0.0, -1.0, -1.673e-07, 0.0, -1.0, 0.9528, -0.3036, 0.0, 0.9528, -0.3036, 0.0, 0.9528, -0.3036, 0.0, 0.0, 0.0, 1.0, 0.0, 0.0, 1.0, 0.0, 0.0, 1.0, -0.309, -0.9511, 0.0, -0.309, -0.9511, 0.0, -0.309, -0.9511, 0.0, 0.309, 0.9511, 0.0, 0.309, 0.9511, 0.0, 0.309, 0.9511, 0.0, -0.9528, -0.3036, 0.0, -0.9528, -0.3036, 0.0, -0.9528, -0.3036, 0.0, 0.0, 0.0, -1.0, 0.0, 0.0, -1.0, 0.0, 0.0, -1.0, 0.9528, 0.3036, 0.0, 0.9528, 0.3036, 0.0, 0.9528, 0.3036, 0.0, -2.008e-07, 0.0, 1.0, -2.008e-07, 0.0, 1.0, -2.008e-07, 0.0, 1.0, 0.309, -0.9511, 0.0, 0.309, -0.9511, 0.0, 0.309, -0.9511, 0.0, -0.309, 0.9511, 0.0, -0.309, 0.9511, 0.0, -0.309, 0.9511, 0.0, -0.9528, 0.3036, 0.0, -0.9528, 0.3036, 0.0, -0.9528, 0.3036, 0.0, 3.347e-08, 0.0, -1.0, 3.347e-08, 0.0, -1.0, 3.347e-08, 0.0, -1.0, 0.9528, -0.3036, 0.0, 0.9528, -0.3036, 0.0, 0.9528, -0.3036, 0.0, 0.0, 0.0, 1.0, 0.0, 0.0, 1.0, 0.0, 0.0, 1.0, -0.309, -0.9511, 0.0, -0.309, -0.9511, 0.0, -0.309, -0.9511, 0.0, 0.309, 0.9511, 0.0, 0.309, 0.9511, 0.0, 0.309, 0.9511, 0.0])] * 3)])

# ---- objects
ob_axle = bpy.data.objects.new('axle', me_cube_019)
ob_base = bpy.data.objects.new('base', me_base)

# ---- transforms, parenting, visibility, modifiers, constraints
ob_axle.location = (0.0, 0.0, 0.0)
ob_axle.rotation_euler = (1.571, -0.0, 0.0)
ob_base.location = (0.0, 0.0, 0.0)
ob_base.rotation_euler = (1.571, -0.0, 0.0)

# ---- collection membership
col_collection.objects.link(ob_axle)
col_collection.objects.link(ob_base)

# ---- scene / render settings (as saved in the file)
scene.frame_start = 1; scene.frame_end = 250; scene.frame_set(1)
scene.render.engine = 'BLENDER_EEVEE_NEXT'
bpy.context.view_layer.update()

# ---- added for rendering (the .blend has no active camera and no usable light): camera, sun
cam_auto = bpy.data.cameras.new('AutoCamera')
cam_auto.lens = 50.0
cam_auto.sensor_width = 36.0
cam_auto.clip_end = 1000.0
ob_auto_camera = bpy.data.objects.new('AutoCamera', cam_auto)
scene.collection.objects.link(ob_auto_camera)
ob_auto_camera.location = (1.43835, -1.72601, 0.973457)
ob_auto_camera.rotation_euler = (1.09748, -7.21219e-08, 0.694738)
scene.camera = ob_auto_camera
light_auto_sun = bpy.data.lights.new('AutoSun', 'SUN')
light_auto_sun.energy = 3.0
light_auto_sun.angle = 0.0523599
ob_auto_sun = bpy.data.objects.new('AutoSun', light_auto_sun)
scene.collection.objects.link(ob_auto_sun)
ob_auto_sun.rotation_euler = (0.872665, 0.174533, 0.523599)
bpy.context.view_layer.update()
